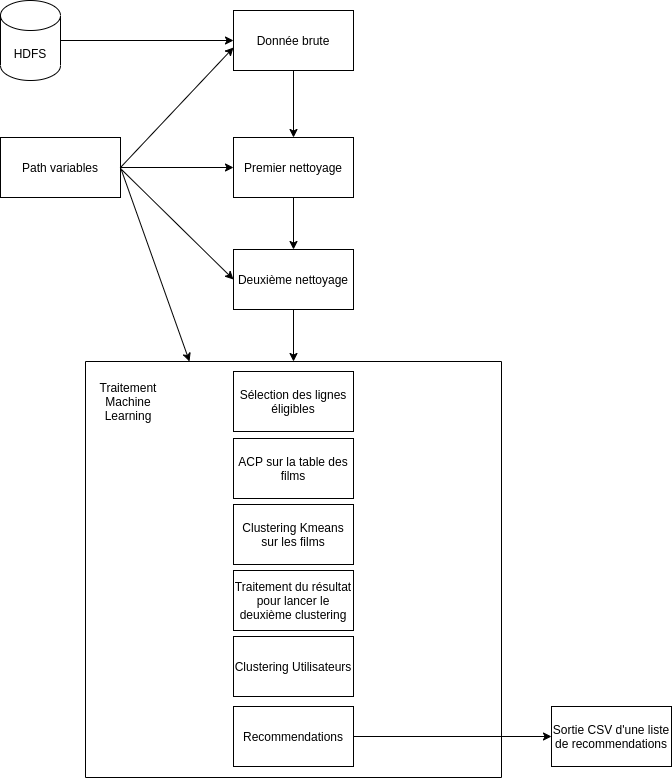

The diagram above was exported from draw.io. Its source (the exported page's mxGraphModel, read from the mxfile embedded in the PNG):
<mxGraphModel dx="1355" dy="806" grid="0" gridSize="10" guides="1" tooltips="1" connect="1" arrows="1" fold="1" page="1" pageScale="1" pageWidth="827" pageHeight="1169" math="0" shadow="0">
  <root>
    <mxCell id="WIyWlLk6GJQsqaUBKTNV-0" />
    <mxCell id="WIyWlLk6GJQsqaUBKTNV-1" parent="WIyWlLk6GJQsqaUBKTNV-0" />
    <mxCell id="MwogPEXUXsMDq5N0EQef-0" value="Donnée brute" style="rounded=0;whiteSpace=wrap;html=1;" vertex="1" parent="WIyWlLk6GJQsqaUBKTNV-1">
      <mxGeometry x="311" y="18" width="120" height="60" as="geometry" />
    </mxCell>
    <mxCell id="MwogPEXUXsMDq5N0EQef-1" value="Premier nettoyage" style="rounded=0;whiteSpace=wrap;html=1;" vertex="1" parent="WIyWlLk6GJQsqaUBKTNV-1">
      <mxGeometry x="311" y="145" width="120" height="60" as="geometry" />
    </mxCell>
    <mxCell id="MwogPEXUXsMDq5N0EQef-2" value="Deuxième nettoyage" style="rounded=0;whiteSpace=wrap;html=1;" vertex="1" parent="WIyWlLk6GJQsqaUBKTNV-1">
      <mxGeometry x="311" y="257" width="120" height="60" as="geometry" />
    </mxCell>
    <mxCell id="MwogPEXUXsMDq5N0EQef-3" value="Path variables" style="rounded=0;whiteSpace=wrap;html=1;" vertex="1" parent="WIyWlLk6GJQsqaUBKTNV-1">
      <mxGeometry x="78" y="145" width="120" height="60" as="geometry" />
    </mxCell>
    <mxCell id="MwogPEXUXsMDq5N0EQef-6" value="HDFS" style="shape=cylinder3;whiteSpace=wrap;html=1;boundedLbl=1;backgroundOutline=1;size=15;" vertex="1" parent="WIyWlLk6GJQsqaUBKTNV-1">
      <mxGeometry x="78" y="8" width="60" height="80" as="geometry" />
    </mxCell>
    <mxCell id="MwogPEXUXsMDq5N0EQef-7" value="" style="endArrow=classic;html=1;exitX=1;exitY=0.5;exitDx=0;exitDy=0;exitPerimeter=0;entryX=0;entryY=0.5;entryDx=0;entryDy=0;" edge="1" parent="WIyWlLk6GJQsqaUBKTNV-1" source="MwogPEXUXsMDq5N0EQef-6" target="MwogPEXUXsMDq5N0EQef-0">
      <mxGeometry width="50" height="50" relative="1" as="geometry">
        <mxPoint x="388" y="437" as="sourcePoint" />
        <mxPoint x="438" y="387" as="targetPoint" />
      </mxGeometry>
    </mxCell>
    <mxCell id="MwogPEXUXsMDq5N0EQef-8" value="" style="endArrow=classic;html=1;exitX=1;exitY=0.5;exitDx=0;exitDy=0;entryX=0;entryY=0.617;entryDx=0;entryDy=0;entryPerimeter=0;" edge="1" parent="WIyWlLk6GJQsqaUBKTNV-1" source="MwogPEXUXsMDq5N0EQef-3" target="MwogPEXUXsMDq5N0EQef-0">
      <mxGeometry width="50" height="50" relative="1" as="geometry">
        <mxPoint x="210" y="193" as="sourcePoint" />
        <mxPoint x="260" y="143" as="targetPoint" />
      </mxGeometry>
    </mxCell>
    <mxCell id="MwogPEXUXsMDq5N0EQef-9" value="" style="endArrow=classic;html=1;exitX=1;exitY=0.5;exitDx=0;exitDy=0;entryX=0;entryY=0.5;entryDx=0;entryDy=0;" edge="1" parent="WIyWlLk6GJQsqaUBKTNV-1" source="MwogPEXUXsMDq5N0EQef-3" target="MwogPEXUXsMDq5N0EQef-1">
      <mxGeometry width="50" height="50" relative="1" as="geometry">
        <mxPoint x="233" y="247" as="sourcePoint" />
        <mxPoint x="283" y="197" as="targetPoint" />
      </mxGeometry>
    </mxCell>
    <mxCell id="MwogPEXUXsMDq5N0EQef-10" value="" style="endArrow=classic;html=1;entryX=0;entryY=0.5;entryDx=0;entryDy=0;" edge="1" parent="WIyWlLk6GJQsqaUBKTNV-1" target="MwogPEXUXsMDq5N0EQef-2">
      <mxGeometry width="50" height="50" relative="1" as="geometry">
        <mxPoint x="199" y="177" as="sourcePoint" />
        <mxPoint x="274" y="205" as="targetPoint" />
      </mxGeometry>
    </mxCell>
    <mxCell id="MwogPEXUXsMDq5N0EQef-11" value="" style="endArrow=classic;html=1;exitX=1;exitY=0.5;exitDx=0;exitDy=0;entryX=0;entryY=0.75;entryDx=0;entryDy=0;" edge="1" parent="WIyWlLk6GJQsqaUBKTNV-1" source="MwogPEXUXsMDq5N0EQef-3" target="MwogPEXUXsMDq5N0EQef-12">
      <mxGeometry width="50" height="50" relative="1" as="geometry">
        <mxPoint x="202" y="357" as="sourcePoint" />
        <mxPoint x="242" y="331" as="targetPoint" />
      </mxGeometry>
    </mxCell>
    <mxCell id="MwogPEXUXsMDq5N0EQef-12" value="" style="whiteSpace=wrap;html=1;aspect=fixed;direction=south;" vertex="1" parent="WIyWlLk6GJQsqaUBKTNV-1">
      <mxGeometry x="163" y="369" width="416" height="416" as="geometry" />
    </mxCell>
    <mxCell id="MwogPEXUXsMDq5N0EQef-13" value="Sélection des lignes éligibles" style="rounded=0;whiteSpace=wrap;html=1;" vertex="1" parent="WIyWlLk6GJQsqaUBKTNV-1">
      <mxGeometry x="311" y="379" width="120" height="60" as="geometry" />
    </mxCell>
    <mxCell id="MwogPEXUXsMDq5N0EQef-14" value="" style="endArrow=classic;html=1;exitX=0.5;exitY=1;exitDx=0;exitDy=0;entryX=0;entryY=0.5;entryDx=0;entryDy=0;" edge="1" parent="WIyWlLk6GJQsqaUBKTNV-1" source="MwogPEXUXsMDq5N0EQef-2" target="MwogPEXUXsMDq5N0EQef-12">
      <mxGeometry width="50" height="50" relative="1" as="geometry">
        <mxPoint x="242" y="361" as="sourcePoint" />
        <mxPoint x="292" y="311" as="targetPoint" />
      </mxGeometry>
    </mxCell>
    <mxCell id="MwogPEXUXsMDq5N0EQef-15" value="ACP sur la table des films" style="rounded=0;whiteSpace=wrap;html=1;" vertex="1" parent="WIyWlLk6GJQsqaUBKTNV-1">
      <mxGeometry x="311" y="446" width="120" height="60" as="geometry" />
    </mxCell>
    <mxCell id="MwogPEXUXsMDq5N0EQef-16" value="Traitement Machine Learning" style="text;html=1;strokeColor=none;fillColor=none;align=center;verticalAlign=middle;whiteSpace=wrap;rounded=0;" vertex="1" parent="WIyWlLk6GJQsqaUBKTNV-1">
      <mxGeometry x="186" y="399" width="40" height="20" as="geometry" />
    </mxCell>
    <mxCell id="MwogPEXUXsMDq5N0EQef-17" value="" style="endArrow=classic;html=1;exitX=0.5;exitY=1;exitDx=0;exitDy=0;entryX=0.5;entryY=0;entryDx=0;entryDy=0;" edge="1" parent="WIyWlLk6GJQsqaUBKTNV-1" source="MwogPEXUXsMDq5N0EQef-0" target="MwogPEXUXsMDq5N0EQef-1">
      <mxGeometry width="50" height="50" relative="1" as="geometry">
        <mxPoint x="568" y="136" as="sourcePoint" />
        <mxPoint x="618" y="86" as="targetPoint" />
      </mxGeometry>
    </mxCell>
    <mxCell id="MwogPEXUXsMDq5N0EQef-18" value="" style="endArrow=classic;html=1;exitX=0.5;exitY=1;exitDx=0;exitDy=0;entryX=0.5;entryY=0;entryDx=0;entryDy=0;" edge="1" parent="WIyWlLk6GJQsqaUBKTNV-1" source="MwogPEXUXsMDq5N0EQef-1" target="MwogPEXUXsMDq5N0EQef-2">
      <mxGeometry width="50" height="50" relative="1" as="geometry">
        <mxPoint x="548" y="280" as="sourcePoint" />
        <mxPoint x="598" y="230" as="targetPoint" />
      </mxGeometry>
    </mxCell>
    <mxCell id="MwogPEXUXsMDq5N0EQef-19" value="Clustering Kmeans sur les films" style="rounded=0;whiteSpace=wrap;html=1;" vertex="1" parent="WIyWlLk6GJQsqaUBKTNV-1">
      <mxGeometry x="311" y="512" width="120" height="60" as="geometry" />
    </mxCell>
    <mxCell id="MwogPEXUXsMDq5N0EQef-20" value="Traitement du résultat pour lancer le deuxième clustering" style="rounded=0;whiteSpace=wrap;html=1;" vertex="1" parent="WIyWlLk6GJQsqaUBKTNV-1">
      <mxGeometry x="311" y="578" width="120" height="60" as="geometry" />
    </mxCell>
    <mxCell id="MwogPEXUXsMDq5N0EQef-21" value="Clustering Utilisateurs" style="rounded=0;whiteSpace=wrap;html=1;" vertex="1" parent="WIyWlLk6GJQsqaUBKTNV-1">
      <mxGeometry x="311" y="644" width="120" height="60" as="geometry" />
    </mxCell>
    <mxCell id="MwogPEXUXsMDq5N0EQef-22" value="Recommendations" style="rounded=0;whiteSpace=wrap;html=1;" vertex="1" parent="WIyWlLk6GJQsqaUBKTNV-1">
      <mxGeometry x="311" y="714" width="120" height="60" as="geometry" />
    </mxCell>
    <mxCell id="MwogPEXUXsMDq5N0EQef-27" value="" style="endArrow=classic;html=1;exitX=1;exitY=0.5;exitDx=0;exitDy=0;entryX=0;entryY=0.5;entryDx=0;entryDy=0;" edge="1" parent="WIyWlLk6GJQsqaUBKTNV-1" source="MwogPEXUXsMDq5N0EQef-22" target="MwogPEXUXsMDq5N0EQef-28">
      <mxGeometry width="50" height="50" relative="1" as="geometry">
        <mxPoint x="666" y="724" as="sourcePoint" />
        <mxPoint x="606" y="744" as="targetPoint" />
      </mxGeometry>
    </mxCell>
    <mxCell id="MwogPEXUXsMDq5N0EQef-28" value="Sortie CSV d'une liste de recommendations" style="rounded=0;whiteSpace=wrap;html=1;" vertex="1" parent="WIyWlLk6GJQsqaUBKTNV-1">
      <mxGeometry x="629" y="714" width="120" height="60" as="geometry" />
    </mxCell>
  </root>
</mxGraphModel>